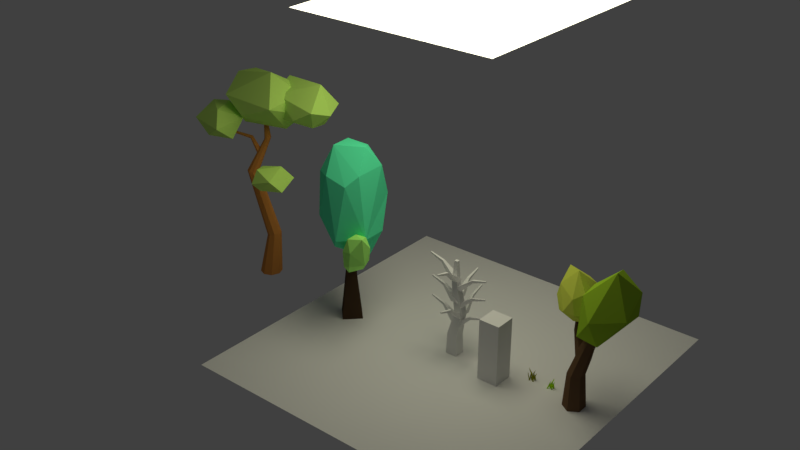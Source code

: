 # Source: Vegetation_1A.blend  (saved by Blender 2.77.0; exported with 4.5.12 LTS)
import bpy
from mathutils import Matrix  # noqa: F401  (used for matrix-valued properties, if any)

bpy.ops.wm.read_factory_settings(use_empty=True)
scene = bpy.context.scene
scene.name = '1-Scene'

# ---- collections
col_collection_1 = bpy.data.collections.new('Collection 1'); scene.collection.children.link(col_collection_1)

# ---- materials (node trees are filled in below, after node groups)
mat_wood_002 = bpy.data.materials.new('wood.002')
mat_wood_002.alpha_threshold = 0.0
mat_wood_002.diffuse_color = (0.6619, 0.2617, 0.05971, 1.0)
mat_wood_002.roughness = 0.5
mat_green_007 = bpy.data.materials.new('green.007')
mat_green_007.alpha_threshold = 0.0
mat_green_007.diffuse_color = (0.6387, 1.0, 0.2023, 1.0)
mat_green_007.roughness = 0.5
mat_wood_001 = bpy.data.materials.new('wood.001')
mat_wood_001.alpha_threshold = 0.0
mat_wood_001.diffuse_color = (0.06681, 0.03925, 0.02244, 1.0)
mat_wood_001.roughness = 0.5
mat_green_004 = bpy.data.materials.new('green.004')
mat_green_004.alpha_threshold = 0.0
mat_green_004.diffuse_color = (0.4398, 1.0, 0.2054, 1.0)
mat_green_004.roughness = 0.5
mat_green_003 = bpy.data.materials.new('green.003')
mat_green_003.alpha_threshold = 0.0
mat_green_003.diffuse_color = (0.1082, 0.8714, 0.4573, 1.0)
mat_green_003.roughness = 0.5
mat_wood = bpy.data.materials.new('wood')
mat_wood.alpha_threshold = 0.0
mat_wood.diffuse_color = (0.147, 0.08365, 0.0458, 1.0)
mat_wood.roughness = 0.5
mat_green_001 = bpy.data.materials.new('green.001')
mat_green_001.alpha_threshold = 0.0
mat_green_001.diffuse_color = (0.687, 0.7743, 0.1035, 1.0)
mat_green_001.roughness = 0.5
mat_green = bpy.data.materials.new('green')
mat_green.alpha_threshold = 0.0
mat_green.diffuse_color = (0.3325, 0.5583, 0.03071, 1.0)
mat_green.roughness = 0.5
mat_light_yelow = bpy.data.materials.new('light_yelow')
mat_light_yelow.alpha_threshold = 0.0
mat_light_yelow.roughness = 0.5
mat_green_005 = bpy.data.materials.new('green.005')
mat_green_005.alpha_threshold = 0.0
mat_green_005.diffuse_color = (0.4851, 0.8714, 0.009721, 1.0)
mat_green_005.roughness = 0.5
mat_green_002 = bpy.data.materials.new('green.002')
mat_green_002.alpha_threshold = 0.0
mat_green_002.diffuse_color = (0.3005, 0.3185, 0.008568, 1.0)
mat_green_002.roughness = 0.5
mat_green_002.line_color = (0.0, 0.0, 0.0, 1.0)
mat_green_006 = bpy.data.materials.new('green.006')
mat_green_006.alpha_threshold = 0.0
mat_green_006.diffuse_color = (0.3864, 0.624, 0.03955, 1.0)
mat_green_006.roughness = 0.5

# ---- material node trees
mat_wood_002.use_nodes = True; mat_wood_002.node_tree.nodes.clear()
_N = mat_wood_002.node_tree.nodes; _L = mat_wood_002.node_tree.links
n0 = _N.new('ShaderNodeOutputMaterial'); n0.name = 'Material Output'; n0.location = (300, 300)
n1 = _N.new('ShaderNodeBsdfDiffuse'); n1.name = 'Diffuse BSDF'; n1.location = (10, 300)
n1.inputs[0].default_value = (0.6584, 0.2623, 0.05951, 1.0)
_L.new(n1.outputs[0], n0.inputs[0])
n0.is_active_output = True
mat_green_007.use_nodes = True; mat_green_007.node_tree.nodes.clear()
_N = mat_green_007.node_tree.nodes; _L = mat_green_007.node_tree.links
n0 = _N.new('ShaderNodeOutputMaterial'); n0.name = 'Material Output'; n0.location = (300, 300)
n1 = _N.new('ShaderNodeBsdfDiffuse'); n1.name = 'Diffuse BSDF'; n1.location = (10, 300)
n1.inputs[0].default_value = (0.6376, 1.0, 0.2016, 1.0)
_L.new(n1.outputs[0], n0.inputs[0])
n0.is_active_output = True
mat_wood_001.use_nodes = True; mat_wood_001.node_tree.nodes.clear()
_N = mat_wood_001.node_tree.nodes; _L = mat_wood_001.node_tree.links
n0 = _N.new('ShaderNodeOutputMaterial'); n0.name = 'Material Output'; n0.location = (300, 300)
n1 = _N.new('ShaderNodeBsdfDiffuse'); n1.name = 'Diffuse BSDF'; n1.location = (10, 300)
n1.inputs[0].default_value = (0.06663, 0.03955, 0.02217, 1.0)
_L.new(n1.outputs[0], n0.inputs[0])
n0.is_active_output = True
mat_green_004.use_nodes = True; mat_green_004.node_tree.nodes.clear()
_N = mat_green_004.node_tree.nodes; _L = mat_green_004.node_tree.links
n0 = _N.new('ShaderNodeOutputMaterial'); n0.name = 'Material Output'; n0.location = (300, 300)
n1 = _N.new('ShaderNodeBsdfDiffuse'); n1.name = 'Diffuse BSDF'; n1.location = (10, 300)
n1.inputs[0].default_value = (0.4397, 1.0, 0.2051, 1.0)
_L.new(n1.outputs[0], n0.inputs[0])
n0.is_active_output = True
mat_green_003.use_nodes = True; mat_green_003.node_tree.nodes.clear()
_N = mat_green_003.node_tree.nodes; _L = mat_green_003.node_tree.links
n0 = _N.new('ShaderNodeOutputMaterial'); n0.name = 'Material Output'; n0.location = (300, 300)
n1 = _N.new('ShaderNodeBsdfDiffuse'); n1.name = 'Diffuse BSDF'; n1.location = (10, 300)
n1.inputs[0].default_value = (0.107, 0.8714, 0.4564, 1.0)
_L.new(n1.outputs[0], n0.inputs[0])
n0.is_active_output = True
mat_wood.use_nodes = True; mat_wood.node_tree.nodes.clear()
_N = mat_wood.node_tree.nodes; _L = mat_wood.node_tree.links
n0 = _N.new('ShaderNodeOutputMaterial'); n0.name = 'Material Output'; n0.location = (300, 300)
n1 = _N.new('ShaderNodeBsdfDiffuse'); n1.name = 'Diffuse BSDF'; n1.location = (10, 300)
n1.inputs[0].default_value = (0.147, 0.08438, 0.04519, 1.0)
_L.new(n1.outputs[0], n0.inputs[0])
n0.is_active_output = True
mat_green_001.use_nodes = True; mat_green_001.node_tree.nodes.clear()
_N = mat_green_001.node_tree.nodes; _L = mat_green_001.node_tree.links
n0 = _N.new('ShaderNodeOutputMaterial'); n0.name = 'Material Output'; n0.location = (300, 300)
n1 = _N.new('ShaderNodeBsdfDiffuse'); n1.name = 'Diffuse BSDF'; n1.location = (10, 300)
n1.inputs[0].default_value = (0.6867, 0.7758, 0.1046, 1.0)
_L.new(n1.outputs[0], n0.inputs[0])
n0.is_active_output = True
mat_green.use_nodes = True; mat_green.node_tree.nodes.clear()
_N = mat_green.node_tree.nodes; _L = mat_green.node_tree.links
n0 = _N.new('ShaderNodeOutputMaterial'); n0.name = 'Material Output'; n0.location = (300, 300)
n1 = _N.new('ShaderNodeBsdfDiffuse'); n1.name = 'Diffuse BSDF'; n1.location = (10, 300)
n1.inputs[0].default_value = (0.3325, 0.5583, 0.03071, 1.0)
_L.new(n1.outputs[0], n0.inputs[0])
n0.is_active_output = True
mat_light_yelow.use_nodes = True; mat_light_yelow.node_tree.nodes.clear()
_N = mat_light_yelow.node_tree.nodes; _L = mat_light_yelow.node_tree.links
n0 = _N.new('ShaderNodeOutputMaterial'); n0.name = 'Material Output'; n0.location = (300, 300)
n1 = _N.new('ShaderNodeEmission'); n1.name = 'Emission'; n1.location = (10, 300)
n1.inputs[0].default_value = (1.0, 0.9656, 0.7231, 1.0)
n1.inputs[1].default_value = 3.0
_L.new(n1.outputs[0], n0.inputs[0])
n0.is_active_output = True
mat_green_005.use_nodes = True; mat_green_005.node_tree.nodes.clear()
_N = mat_green_005.node_tree.nodes; _L = mat_green_005.node_tree.links
n0 = _N.new('ShaderNodeOutputMaterial'); n0.name = 'Material Output'; n0.location = (300, 300)
n1 = _N.new('ShaderNodeBsdfDiffuse'); n1.name = 'Diffuse BSDF'; n1.location = (10, 300)
n1.inputs[0].default_value = (0.4839, 0.8689, 0.009705, 1.0)
_L.new(n1.outputs[0], n0.inputs[0])
n0.is_active_output = True
mat_green_002.use_nodes = True; mat_green_002.node_tree.nodes.clear()
_N = mat_green_002.node_tree.nodes; _L = mat_green_002.node_tree.links
n0 = _N.new('ShaderNodeOutputMaterial'); n0.name = 'Material Output'; n0.location = (300, 300)
n1 = _N.new('ShaderNodeBsdfDiffuse'); n1.name = 'Diffuse BSDF'; n1.location = (10, 300)
n1.inputs[0].default_value = (0.3008, 0.3185, 0.008792, 1.0)
_L.new(n1.outputs[0], n0.inputs[0])
n0.is_active_output = True
mat_green_006.use_nodes = True; mat_green_006.node_tree.nodes.clear()
_N = mat_green_006.node_tree.nodes; _L = mat_green_006.node_tree.links
n0 = _N.new('ShaderNodeOutputMaterial'); n0.name = 'Material Output'; n0.location = (300, 300)
n1 = _N.new('ShaderNodeBsdfDiffuse'); n1.name = 'Diffuse BSDF'; n1.location = (10, 300)
n1.inputs[0].default_value = (0.3844, 0.6267, 0.04022, 1.0)
_L.new(n1.outputs[0], n0.inputs[0])
n0.is_active_output = True

# ---- world
world_world = bpy.data.worlds.new('World'); scene.world = world_world
world_world.use_nodes = True; world_world.node_tree.nodes.clear()
_N = world_world.node_tree.nodes; _L = world_world.node_tree.links
n0 = _N.new('ShaderNodeOutputWorld'); n0.name = 'World Output'; n0.location = (300, 300)
n1 = _N.new('ShaderNodeBackground'); n1.name = 'Background'; n1.location = (10, 300)
n1.inputs[0].default_value = (0.05088, 0.05088, 0.05088, 1.0)
_L.new(n1.outputs[0], n0.inputs[0])
n0.is_active_output = True
world_world.color = (0.05088, 0.05088, 0.05088)
world_world.use_sun_shadow = False
world_world.sun_shadow_jitter_overblur = 0.0
world_world.cycles.sampling_method = 'MANUAL'

# ---- meshes
me_cube_022 = bpy.data.meshes.new('Cube.022')
me_cube_022.from_pydata([(-1.002, -0.7337, -1.0), (2.362, -0.2458, 1.606), (-1.002, 0.7337, -1.0), (2.362, 0.2458, 1.606), (0.4654, -0.7337, -1.0), (2.612, -0.2458, 1.182), (0.4654, 0.7337, -1.0), (2.612, 0.2458, 1.182), (5.14, -0.1163, 2.36), (5.14, 0.1163, 2.36), (5.22, 0.1163, 2.141), (5.22, -0.1163, 2.141)], [], [(1, 3, 2, 0), (3, 7, 6, 2), (7, 5, 4, 6), (5, 1, 0, 4), (0, 2, 6, 4), (7, 3, 9, 10), (11, 10, 9, 8), (5, 7, 10, 11), (3, 1, 8, 9), (1, 5, 11, 8)])
me_cube_022.use_remesh_preserve_volume = False
me_cube_022.use_remesh_preserve_attributes = False
me_cube_022.use_mirror_vertex_groups = False
me_cube_022.update()
me_cube_021 = bpy.data.meshes.new('Cube.021')
me_cube_021.from_pydata([(-1.002, -0.7337, -1.0), (2.362, -0.2458, 1.606), (-1.002, 0.7337, -1.0), (2.362, 0.2458, 1.606), (0.4654, -0.7337, -1.0), (2.612, -0.2458, 1.182), (0.4654, 0.7337, -1.0), (2.612, 0.2458, 1.182), (5.14, -0.1163, 2.36), (5.14, 0.1163, 2.36), (5.22, 0.1163, 2.141), (5.22, -0.1163, 2.141)], [], [(1, 3, 2, 0), (3, 7, 6, 2), (7, 5, 4, 6), (5, 1, 0, 4), (0, 2, 6, 4), (7, 3, 9, 10), (11, 10, 9, 8), (5, 7, 10, 11), (3, 1, 8, 9), (1, 5, 11, 8)])
me_cube_021.use_remesh_preserve_volume = False
me_cube_021.use_remesh_preserve_attributes = False
me_cube_021.use_mirror_vertex_groups = False
me_cube_021.update()
me_cube_020 = bpy.data.meshes.new('Cube.020')
me_cube_020.from_pydata([(-1.002, -0.7337, -1.0), (2.362, -0.2458, 1.606), (-1.002, 0.7337, -1.0), (2.362, 0.2458, 1.606), (0.4654, -0.7337, -1.0), (2.612, -0.2458, 1.182), (0.4654, 0.7337, -1.0), (2.612, 0.2458, 1.182), (5.14, -0.1163, 2.36), (5.14, 0.1163, 2.36), (5.22, 0.1163, 2.141), (5.22, -0.1163, 2.141)], [], [(1, 3, 2, 0), (3, 7, 6, 2), (7, 5, 4, 6), (5, 1, 0, 4), (0, 2, 6, 4), (7, 3, 9, 10), (11, 10, 9, 8), (5, 7, 10, 11), (3, 1, 8, 9), (1, 5, 11, 8)])
me_cube_020.use_remesh_preserve_volume = False
me_cube_020.use_remesh_preserve_attributes = False
me_cube_020.use_mirror_vertex_groups = False
me_cube_020.update()
me_cube_019 = bpy.data.meshes.new('Cube.019')
me_cube_019.from_pydata([(-1.002, -0.7337, -1.0), (2.362, -0.2458, 1.606), (-1.002, 0.7337, -1.0), (2.362, 0.2458, 1.606), (0.4654, -0.7337, -1.0), (2.612, -0.2458, 1.182), (0.4654, 0.7337, -1.0), (2.612, 0.2458, 1.182), (5.14, -0.1163, 2.36), (5.14, 0.1163, 2.36), (5.22, 0.1163, 2.141), (5.22, -0.1163, 2.141)], [], [(1, 3, 2, 0), (3, 7, 6, 2), (7, 5, 4, 6), (5, 1, 0, 4), (0, 2, 6, 4), (7, 3, 9, 10), (11, 10, 9, 8), (5, 7, 10, 11), (3, 1, 8, 9), (1, 5, 11, 8)])
me_cube_019.use_remesh_preserve_volume = False
me_cube_019.use_remesh_preserve_attributes = False
me_cube_019.use_mirror_vertex_groups = False
me_cube_019.update()
me_cube_018 = bpy.data.meshes.new('Cube.018')
me_cube_018.from_pydata([(-1.002, -0.7337, -1.0), (2.362, -0.2458, 1.606), (-1.002, 0.7337, -1.0), (2.362, 0.2458, 1.606), (0.4654, -0.7337, -1.0), (2.612, -0.2458, 1.182), (0.4654, 0.7337, -1.0), (2.612, 0.2458, 1.182), (5.14, -0.1163, 2.36), (5.14, 0.1163, 2.36), (5.22, 0.1163, 2.141), (5.22, -0.1163, 2.141)], [], [(1, 3, 2, 0), (3, 7, 6, 2), (7, 5, 4, 6), (5, 1, 0, 4), (0, 2, 6, 4), (7, 3, 9, 10), (11, 10, 9, 8), (5, 7, 10, 11), (3, 1, 8, 9), (1, 5, 11, 8)])
me_cube_018.use_remesh_preserve_volume = False
me_cube_018.use_remesh_preserve_attributes = False
me_cube_018.use_mirror_vertex_groups = False
me_cube_018.update()
me_cube_017 = bpy.data.meshes.new('Cube.017')
me_cube_017.from_pydata([(-1.002, -0.7337, -1.0), (2.362, -0.2458, 1.606), (-1.002, 0.7337, -1.0), (2.362, 0.2458, 1.606), (0.4654, -0.7337, -1.0), (2.612, -0.2458, 1.182), (0.4654, 0.7337, -1.0), (2.612, 0.2458, 1.182), (5.14, -0.1163, 2.36), (5.14, 0.1163, 2.36), (5.22, 0.1163, 2.141), (5.22, -0.1163, 2.141)], [], [(1, 3, 2, 0), (3, 7, 6, 2), (7, 5, 4, 6), (5, 1, 0, 4), (0, 2, 6, 4), (7, 3, 9, 10), (11, 10, 9, 8), (5, 7, 10, 11), (3, 1, 8, 9), (1, 5, 11, 8)])
me_cube_017.use_remesh_preserve_volume = False
me_cube_017.use_remesh_preserve_attributes = False
me_cube_017.use_mirror_vertex_groups = False
me_cube_017.update()
me_cube_016 = bpy.data.meshes.new('Cube.016')
me_cube_016.from_pydata([(-1.002, -0.7337, -1.0), (2.362, -0.2458, 1.606), (-1.002, 0.7337, -1.0), (2.362, 0.2458, 1.606), (0.4654, -0.7337, -1.0), (2.612, -0.2458, 1.182), (0.4654, 0.7337, -1.0), (2.612, 0.2458, 1.182), (5.14, -0.1163, 2.36), (5.14, 0.1163, 2.36), (5.22, 0.1163, 2.141), (5.22, -0.1163, 2.141)], [], [(1, 3, 2, 0), (3, 7, 6, 2), (7, 5, 4, 6), (5, 1, 0, 4), (0, 2, 6, 4), (7, 3, 9, 10), (11, 10, 9, 8), (5, 7, 10, 11), (3, 1, 8, 9), (1, 5, 11, 8)])
me_cube_016.use_remesh_preserve_volume = False
me_cube_016.use_remesh_preserve_attributes = False
me_cube_016.use_mirror_vertex_groups = False
me_cube_016.update()
me_cube_015 = bpy.data.meshes.new('Cube.015')
me_cube_015.from_pydata([(-1.002, -0.7337, -1.0), (2.362, -0.2458, 1.606), (-1.002, 0.7337, -1.0), (2.362, 0.2458, 1.606), (0.4654, -0.7337, -1.0), (2.612, -0.2458, 1.182), (0.4654, 0.7337, -1.0), (2.612, 0.2458, 1.182), (5.14, -0.1163, 2.36), (5.14, 0.1163, 2.36), (5.22, 0.1163, 2.141), (5.22, -0.1163, 2.141)], [], [(1, 3, 2, 0), (3, 7, 6, 2), (7, 5, 4, 6), (5, 1, 0, 4), (0, 2, 6, 4), (7, 3, 9, 10), (11, 10, 9, 8), (5, 7, 10, 11), (3, 1, 8, 9), (1, 5, 11, 8)])
me_cube_015.use_remesh_preserve_volume = False
me_cube_015.use_remesh_preserve_attributes = False
me_cube_015.use_mirror_vertex_groups = False
me_cube_015.update()
me_cube_013 = bpy.data.meshes.new('Cube.013')
me_cube_013.from_pydata([(-1.002, -0.7337, -1.0), (2.362, -0.2458, 1.606), (-1.002, 0.7337, -1.0), (2.362, 0.2458, 1.606), (0.4654, -0.7337, -1.0), (2.612, -0.2458, 1.182), (0.4654, 0.7337, -1.0), (2.612, 0.2458, 1.182), (5.14, -0.1163, 2.36), (5.14, 0.1163, 2.36), (5.22, 0.1163, 2.141), (5.22, -0.1163, 2.141)], [], [(1, 3, 2, 0), (3, 7, 6, 2), (7, 5, 4, 6), (5, 1, 0, 4), (0, 2, 6, 4), (7, 3, 9, 10), (11, 10, 9, 8), (5, 7, 10, 11), (3, 1, 8, 9), (1, 5, 11, 8)])
me_cube_013.use_remesh_preserve_volume = False
me_cube_013.use_remesh_preserve_attributes = False
me_cube_013.use_mirror_vertex_groups = False
me_cube_013.update()
me_cube_012 = bpy.data.meshes.new('Cube.012')
me_cube_012.from_pydata([(-1.002, -0.7337, -1.0), (2.362, -0.2458, 1.606), (-1.002, 0.7337, -1.0), (2.362, 0.2458, 1.606), (0.4654, -0.7337, -1.0), (2.612, -0.2458, 1.182), (0.4654, 0.7337, -1.0), (2.612, 0.2458, 1.182), (5.14, -0.1163, 2.36), (5.14, 0.1163, 2.36), (5.22, 0.1163, 2.141), (5.22, -0.1163, 2.141)], [], [(1, 3, 2, 0), (3, 7, 6, 2), (7, 5, 4, 6), (5, 1, 0, 4), (0, 2, 6, 4), (7, 3, 9, 10), (11, 10, 9, 8), (5, 7, 10, 11), (3, 1, 8, 9), (1, 5, 11, 8)])
me_cube_012.use_remesh_preserve_volume = False
me_cube_012.use_remesh_preserve_attributes = False
me_cube_012.use_mirror_vertex_groups = False
me_cube_012.update()
me_cube_011 = bpy.data.meshes.new('Cube.011')
me_cube_011.from_pydata([(-0.3493, -0.2792, -1.808), (-0.3193, -0.25, -0.7879), (-0.3493, 0.2792, -1.808), (-0.3193, 0.25, -0.7879), (0.2091, -0.2792, -1.808), (0.1791, -0.25, -0.8271), (0.2091, 0.2792, -1.808), (0.1791, 0.25, -0.8271), (0.003761, -0.1973, 0.3979), (0.003761, 0.1973, 0.3979), (0.3984, 0.1973, 0.4001), (0.3984, -0.1973, 0.4001), (-0.2179, -0.1413, 1.78), (-0.2179, 0.1413, 1.78), (0.06458, 0.1413, 1.778), (0.06458, -0.1413, 1.778), (-0.1421, -0.07626, 2.907), (-0.1421, 0.07627, 2.907), (0.01042, 0.07627, 2.905), (0.01042, -0.07626, 2.905)], [], [(1, 3, 2, 0), (3, 7, 6, 2), (7, 5, 4, 6), (5, 1, 0, 4), (0, 2, 6, 4), (5, 7, 10, 11), (11, 10, 14, 15), (3, 1, 8, 9), (1, 5, 11, 8), (7, 3, 9, 10), (12, 15, 19, 16), (9, 8, 12, 13), (8, 11, 15, 12), (10, 9, 13, 14), (19, 18, 17, 16), (14, 13, 17, 18), (15, 14, 18, 19), (13, 12, 16, 17)])
me_cube_011.use_remesh_preserve_volume = False
me_cube_011.use_remesh_preserve_attributes = False
me_cube_011.use_mirror_vertex_groups = False
me_cube_011.update()
me_cylinder_002 = bpy.data.meshes.new('Cylinder.002')
me_cylinder_002.from_pydata([(3.007, -0.1506, 1.651), (0.31, 0.0233, 0.7872), (1.687, 1.85, 0.9646), (0.1657, 1.69, 1.569), (0.5317, 1.025, 2.648), (2.456, 0.481, 0.5983), (2.523, 1.251, 0.5977), (0.3476, 1.145, 0.5567), (3.245, 0.8923, 1.29), (1.947, -0.2601, 1.075), (-0.1967, 0.8249, 1.465), (2.928, 1.819, 1.566), (2.734, 0.8456, 2.732), (0.7625, -0.1846, 2.097), (1.329, 1.82, 2.161), (-0.7733, 1.537, 0.6969), (1.61, 0.7797, 0.9755), (0.8692, 0.3088, 0.2195), (-1.34, -0.2951, 0.224), (1.622, 0.6578, 2.048), (-0.6478, -1.115, 0.9331), (1.205, -1.044, 1.661), (-2.39, -0.2254, 1.102), (-1.714, -1.073, 1.746), (-1.882, 1.704, 1.4), (-2.07, 1.3, 2.375), (0.9542, 1.741, 1.917), (0.5261, -0.1743, 3.114), (-1.938, 0.04047, 2.574), (-2.317, -0.7932, -0.326), (-1.731, -1.639, 1.123), (-3.114, -0.6319, 1.044), (-1.183, -2.256, 0.4425), (-2.235, -0.4086, 1.141), (-3.228, -1.755, 0.4226), (-3.452, -1.008, 0.0667), (-0.7282, -0.9164, 0.7731), (-1.018, -1.438, -0.2482), (-2.371, -0.1176, 0.3477), (-2.335, -1.772, -0.2869), (2.026, -1.239, -2.165), (1.316, -2.009, -2.075), (1.931, -1.983, -1.471), (0.6227, -0.8819, -1.776), (1.431, -0.5929, -1.799), (0.4228, -0.9328, -1.414), (2.28, -0.6993, -1.569), (2.485, -1.732, -1.921), (0.762, -2.026, -1.889), (1.454, -0.7199, -1.214), (0.7666, -1.647, -1.27), (-1.033, -0.1741, -0.5043), (-0.59, -0.05815, -1.245), (-1.051, -0.219, -0.5581), (-0.6372, -0.1461, -1.319), (-1.028, -0.2838, -0.5804), (-0.6044, -0.2624, -1.35), (-0.9776, -0.3307, -0.5581), (-0.5108, -0.3387, -1.319), (-0.9293, -0.3321, -0.5043), (-0.4113, -0.3305, -1.245), (-0.9113, -0.2873, -0.4505), (-0.3642, -0.2425, -1.17), (-0.9343, -0.2224, -0.4282), (-0.397, -0.1263, -1.139), (-0.9846, -0.1756, -0.4505), (-0.4905, -0.04994, -1.17), (-2.15, -0.9736, -0.1102), (-2.143, -1.001, -0.1412), (-2.111, -1.023, -0.154), (-2.072, -1.028, -0.1412), (-2.049, -1.012, -0.1102), (-2.055, -0.9853, -0.07929), (-2.088, -0.9629, -0.06648), (-2.127, -0.958, -0.07929), (-0.4394, -0.1643, -2.789), (-0.02763, -0.4524, -2.445), (-0.4069, -0.2469, -2.903), (-0.01613, -0.5083, -2.541), (-0.4487, -0.3773, -2.951), (-0.05393, -0.6057, -2.581), (-0.5402, -0.4791, -2.903), (-0.1189, -0.6874, -2.541), (-0.6278, -0.4927, -2.789), (-0.173, -0.7057, -2.445), (-0.6603, -0.4102, -2.674), (-0.1845, -0.6498, -2.349), (-0.6185, -0.2798, -2.627), (-0.1467, -0.5525, -2.309), (-0.527, -0.1779, -2.674), (-0.08171, -0.4707, -2.349), (0.6171, -0.9134, -2.423), (0.6133, -0.8792, -2.37), (0.591, -0.9758, -2.446), (0.5503, -1.03, -2.423), (0.5188, -1.044, -2.37), (0.515, -1.01, -2.316), (0.5411, -0.9471, -2.294), (0.5818, -0.8932, -2.316), (1.074, -1.212, -1.941), (1.067, -1.192, -1.915), (1.062, -1.246, -1.951), (1.039, -1.273, -1.941), (1.018, -1.278, -1.915), (1.011, -1.257, -1.89), (1.023, -1.224, -1.879), (1.046, -1.197, -1.89), (-0.1814, 0.3451, -7.661), (0.02377, 0.317, -5.52), (0.2075, 0.1841, -7.661), (0.2683, 0.2123, -5.456), (0.3685, -0.2048, -7.661), (0.3696, -0.04055, -5.43), (0.2075, -0.5936, -7.661), (0.2683, -0.2934, -5.456), (-0.1814, -0.7547, -7.661), (0.02377, -0.3981, -5.52), (-0.5702, -0.5936, -7.661), (-0.2208, -0.2934, -5.584), (-0.7313, -0.2048, -7.661), (-0.3221, -0.04055, -5.611), (-0.5702, 0.1841, -7.661), (-0.2208, 0.2123, -5.584), (-0.5971, -0.2588, -2.192), (-0.7968, -0.1754, -2.165), (-0.5144, -0.4602, -2.203), (-0.5971, -0.6617, -2.192), (-0.7968, -0.7451, -2.165), (-0.9965, -0.6617, -2.139), (-1.079, -0.4602, -2.128), (-0.9965, -0.2588, -2.139), (-0.05559, 0.1666, -0.401), (-0.1703, 0.2157, -0.4307), (-0.008093, 0.04814, -0.3887), (-0.05559, -0.0703, -0.401), (-0.1703, -0.1194, -0.4307), (-0.2849, -0.0703, -0.4604), (-0.3324, 0.04814, -0.4726), (-0.2849, 0.1666, -0.4604), (-0.4004, 0.282, 0.6087), (-0.4544, 0.3053, 0.6087), (-0.3781, 0.2259, 0.6087), (-0.4004, 0.1698, 0.6087), (-0.4544, 0.1466, 0.6087), (-0.5084, 0.1698, 0.6087), (-0.5308, 0.2259, 0.6087), (-0.5084, 0.282, 0.6087)], [], [(0, 5, 8), (5, 7, 6), (2, 7, 3), (2, 3, 14), (3, 10, 4), (12, 14, 4), (14, 3, 4), (4, 10, 13), (13, 12, 4), (13, 0, 12), (8, 11, 12), (11, 14, 12), (1, 9, 13), (11, 2, 14), (3, 7, 10), (7, 1, 10), (10, 1, 13), (9, 0, 13), (0, 8, 12), (6, 2, 11), (6, 7, 2), (7, 5, 1), (8, 6, 11), (8, 5, 6), (5, 9, 1), (5, 0, 9), (15, 17, 18), (21, 17, 16), (16, 15, 26), (15, 24, 26), (16, 26, 19), (19, 26, 27), (27, 26, 25), (25, 28, 27), (28, 23, 27), (23, 21, 27), (21, 19, 27), (26, 24, 25), (25, 22, 28), (20, 21, 23), (24, 22, 25), (22, 23, 28), (22, 20, 23), (21, 16, 19), (17, 15, 16), (15, 18, 24), (18, 22, 24), (18, 20, 22), (18, 17, 20), (17, 21, 20), (36, 30, 32), (37, 39, 29), (39, 35, 29), (29, 35, 38), (38, 37, 29), (38, 36, 37), (32, 39, 37), (34, 35, 39), (31, 38, 35), (32, 34, 39), (34, 31, 35), (31, 33, 38), (33, 36, 38), (36, 32, 37), (30, 34, 32), (30, 31, 34), (30, 33, 31), (30, 36, 33), (40, 43, 44), (40, 41, 48), (40, 46, 47), (42, 47, 46), (46, 49, 42), (49, 50, 42), (49, 45, 50), (45, 48, 50), (48, 42, 50), (41, 47, 42), (46, 44, 49), (48, 41, 42), (44, 45, 49), (44, 43, 45), (43, 48, 45), (41, 40, 47), (40, 44, 46), (43, 40, 48), (51, 52, 54, 53), (53, 54, 56, 55), (55, 56, 58, 57), (57, 58, 60, 59), (59, 60, 62, 61), (61, 62, 64, 63), (54, 52, 66, 64, 62, 60, 58, 56), (63, 64, 66, 65), (65, 66, 52, 51), (57, 59, 71, 70), (67, 68, 69, 70, 71, 72, 73, 74), (63, 65, 74, 73), (53, 55, 69, 68), (59, 61, 72, 71), (65, 51, 67, 74), (51, 53, 68, 67), (55, 57, 70, 69), (61, 63, 73, 72), (75, 76, 78, 77), (77, 78, 80, 79), (79, 80, 82, 81), (81, 82, 84, 83), (83, 84, 86, 85), (85, 86, 88, 87), (88, 86, 96, 97), (87, 88, 90, 89), (89, 90, 76, 75), (75, 77, 79, 81, 83, 85, 87, 89), (96, 95, 103, 104), (84, 82, 94, 95), (90, 88, 97, 98), (80, 78, 91, 93), (86, 84, 95, 96), (76, 90, 98, 92), (78, 76, 92, 91), (82, 80, 93, 94), (99, 100, 106, 105, 104, 103, 102, 101), (94, 93, 101, 102), (91, 92, 100, 99), (92, 98, 106, 100), (97, 96, 104, 105), (95, 94, 102, 103), (93, 91, 99, 101), (98, 97, 105, 106), (107, 108, 110, 109), (109, 110, 112, 111), (111, 112, 114, 113), (113, 114, 116, 115), (115, 116, 118, 117), (117, 118, 120, 119), (118, 116, 127, 128), (119, 120, 122, 121), (121, 122, 108, 107), (107, 109, 111, 113, 115, 117, 119, 121), (125, 123, 131, 133), (108, 122, 130, 124), (110, 108, 124, 123), (114, 112, 125, 126), (120, 118, 128, 129), (116, 114, 126, 127), (122, 120, 129, 130), (112, 110, 123, 125), (132, 138, 146, 140), (130, 129, 137, 138), (128, 127, 135, 136), (126, 125, 133, 134), (123, 124, 132, 131), (124, 130, 138, 132), (129, 128, 136, 137), (127, 126, 134, 135), (139, 140, 146, 145, 144, 143, 142, 141), (137, 136, 144, 145), (135, 134, 142, 143), (133, 131, 139, 141), (138, 137, 145, 146), (136, 135, 143, 144), (134, 133, 141, 142), (131, 132, 140, 139)])
me_cylinder_002.polygons.foreach_set('material_index', [1, 1, 1, 1, 1, 1, 1, 1, 1, 1, 1, 1, 1, 1, 1, 1, 1, 1, 1, 1, 1, 1, 1, 1, 1, 1, 1, 1, 1, 1, 1, 1, 1, 1, 1, 1, 1, 1, 1, 1, 1, 1, 1, 1, 1, 1, 1, 1, 1, 1, 1, 1, 1, 1, 1, 1, 1, 1, 1, 1, 1, 1, 1, 1, 1, 1, 1, 1, 1, 1, 1, 1, 1, 1, 1, 1, 1, 1, 1, 1, 1, 1, 1, 1, 1, 1, 0, 0, 0, 0, 0, 0, 0, 0, 0, 0, 0, 0, 0, 0, 0, 0, 0, 0, 0, 0, 0, 0, 0, 0, 0, 0, 0, 0, 0, 0, 0, 0, 0, 0, 0, 0, 0, 0, 0, 0, 0, 0, 0, 0, 0, 0, 0, 0, 0, 0, 0, 0, 0, 0, 0, 0, 0, 0, 0, 0, 0, 0, 0, 0, 0, 0, 0, 0, 0, 0, 0, 0, 0, 0, 0, 0, 0, 0])
me_cylinder_002.materials.append(mat_wood_002)
me_cylinder_002.materials.append(mat_green_007)
me_cylinder_002.use_remesh_preserve_volume = False
me_cylinder_002.use_remesh_preserve_attributes = False
me_cylinder_002.use_mirror_vertex_groups = False
me_cylinder_002.update()
me_cube_009 = bpy.data.meshes.new('Cube.009')
me_cube_009.from_pydata([(1.815, -1.426, 0.2509), (0.9139, -1.351, -1.737), (1.222, -0.7238, -1.724), (0.8548, -0.482, -1.591), (0.6819, -1.423, -1.496), (0.4163, -0.5972, -1.476), (0.2757, -0.9107, -1.353), (1.065, -0.309, -1.182), (1.687, -0.8377, -1.051), (1.794, -1.247, -1.103), (1.253, -1.701, -1.203), (0.4242, -0.7214, -0.8063), (0.7, -1.496, -0.6727), (1.403, -1.784, -0.4342), (0.9377, -1.421, -0.01296), (1.08, -1.006, 0.1175), (1.837, -0.9062, -0.3719), (1.287, -0.5761, -0.1245), (-0.2611, 0.2049, -1.646), (-1.074, -1.085, 0.4396), (-1.77, 0.1966, -0.3332), (1.117, 0.7569, -0.3787), (-1.328, -0.6714, 2.438), (-0.3605, -0.8814, -1.041), (0.6847, -0.2935, -1.33), (0.266, -1.487, -0.3339), (0.3741, 0.5652, -2.002), (-1.233, 0.2049, -1.692), (-0.3936, 0.9966, -2.01), (1.326, -0.6275, -0.2534), (0.8206, 1.491, 1.229), (0.5729, -1.12, 2.29), (-1.068, 1.512, 0.4907), (0.2388, 1.745, -0.4175), (0.9486, -0.6015, 2.752), (-0.4683, -1.199, 2.589), (-1.343, 0.9973, 2.583), (-0.1637, 1.616, 2.779), (0.9945, 0.9021, 2.823), (0.6288, 0.2229, 3.795), (-0.6835, -0.4327, 3.778), (-0.8384, 0.7032, 3.708), (0.1049, 0.9795, 3.549), (-0.3063, -0.1152, -2.344), (0.75, -1.04, -1.446), (-0.06118, 0.1299, -2.344), (0.8512, -0.9384, -1.446), (-0.1323, -0.2892, -2.592), (0.8218, -1.111, -1.548), (0.1128, -0.04405, -2.592), (0.923, -1.01, -1.548), (-0.04224, -0.3463, -2.12), (0.2218, -0.5774, -1.992), (0.4859, -0.8085, -1.67), (0.6231, -0.6713, -1.67), (0.395, -0.4043, -1.992), (0.1669, -0.1372, -2.12), (0.7204, -0.7687, -1.809), (0.5179, -0.5271, -2.167), (0.3153, -0.2856, -2.331), (0.5833, -0.9059, -1.809), (0.3447, -0.7003, -2.167), (0.1062, -0.4947, -2.331), (-0.1052, -0.7594, -4.927), (-0.1052, -0.4323, -2.662), (-0.7888, -0.07571, -4.927), (-0.4618, -0.07571, -2.662), (0.5785, -0.07571, -4.927), (0.2514, -0.07571, -2.662), (-0.1052, 0.6079, -4.927), (-0.1052, 0.2809, -2.662), (-0.1052, -0.4323, -0.2742), (-0.4618, -0.07571, -0.2742), (-0.1052, 0.2809, -0.2742), (0.2514, -0.07571, -0.2742)], [], [(5, 2, 1), (5, 1, 6), (2, 8, 9), (0, 16, 17), (17, 15, 0), (15, 14, 0), (14, 13, 0), (13, 9, 0), (9, 16, 0), (7, 17, 16), (11, 15, 17), (11, 14, 15), (12, 13, 14), (10, 9, 13), (8, 16, 9), (17, 7, 11), (11, 12, 14), (11, 6, 12), (6, 4, 12), (12, 10, 13), (12, 4, 10), (4, 1, 10), (10, 1, 9), (1, 2, 9), (8, 7, 16), (8, 2, 7), (3, 5, 7), (5, 11, 7), (5, 6, 11), (6, 1, 4), (2, 3, 7), (2, 5, 3), (18, 24, 23), (29, 24, 21), (18, 23, 27), (18, 27, 28), (18, 28, 26), (19, 25, 35), (20, 19, 22), (21, 33, 30), (31, 34, 40), (22, 35, 40), (39, 38, 42), (38, 37, 42), (42, 41, 39), (42, 37, 41), (37, 36, 41), (41, 40, 39), (41, 36, 40), (36, 22, 40), (35, 31, 40), (40, 34, 39), (34, 38, 39), (30, 37, 38), (33, 32, 37), (32, 36, 37), (20, 22, 36), (19, 35, 22), (31, 29, 34), (29, 38, 34), (30, 33, 37), (32, 20, 36), (35, 25, 31), (25, 29, 31), (29, 30, 38), (29, 21, 30), (26, 33, 21), (26, 28, 33), (28, 32, 33), (28, 27, 32), (27, 20, 32), (27, 19, 20), (27, 23, 19), (21, 24, 26), (24, 18, 26), (23, 25, 19), (23, 24, 25), (24, 29, 25), (51, 56, 45, 43), (56, 59, 49, 45), (59, 62, 47, 49), (62, 51, 43, 47), (43, 45, 49, 47), (48, 50, 46, 44), (48, 44, 53, 60), (60, 53, 52, 61), (61, 52, 51, 62), (50, 48, 60, 57), (57, 60, 61, 58), (58, 61, 62, 59), (46, 50, 57, 54), (54, 57, 58, 55), (55, 58, 59, 56), (44, 46, 54, 53), (53, 54, 55, 52), (52, 55, 56, 51), (64, 66, 65, 63), (66, 70, 69, 65), (70, 68, 67, 69), (68, 64, 63, 67), (63, 65, 69, 67), (66, 64, 71, 72), (74, 73, 72, 71), (64, 68, 74, 71), (70, 66, 72, 73), (68, 70, 73, 74)])
me_cube_009.polygons.foreach_set('material_index', [1, 1, 1, 1, 1, 1, 1, 1, 1, 1, 1, 1, 1, 1, 1, 1, 1, 1, 1, 1, 1, 1, 1, 1, 1, 1, 1, 1, 1, 1, 1, 1, 2, 2, 2, 2, 2, 2, 2, 2, 2, 2, 2, 2, 2, 2, 2, 2, 2, 2, 2, 2, 2, 2, 2, 2, 2, 2, 2, 2, 2, 2, 2, 2, 2, 2, 2, 2, 2, 2, 2, 2, 2, 2, 2, 2, 2, 2, 0, 0, 0, 0, 0, 0, 0, 0, 0, 0, 0, 0, 0, 0, 0, 0, 0, 0, 0, 0, 0, 0, 0, 0, 0, 0, 0, 0])
me_cube_009.materials.append(mat_wood_001)
me_cube_009.materials.append(mat_green_004)
me_cube_009.materials.append(mat_green_003)
me_cube_009.use_remesh_preserve_volume = False
me_cube_009.use_remesh_preserve_attributes = False
me_cube_009.use_mirror_vertex_groups = False
me_cube_009.update()
me_cylinder = bpy.data.meshes.new('Cylinder')
me_cylinder.from_pydata([(-1.192, -0.3766, 0.1961), (-1.361, 0.3305, -0.3873), (-1.152, 1.034, -0.2819), (-0.84, -0.2988, 0.8408), (-0.8719, 1.025, 1.35), (-0.9241, 0.05972, -0.3543), (-0.4738, 0.05494, -0.2364), (-0.6744, -0.3484, 0.167), (-0.2585, -0.06952, 0.2533), (-0.2892, 0.7986, -0.1139), (-1.544, -0.07408, 0.008917), (-1.534, 0.84, -0.1329), (-0.6583, 1.131, -0.06246), (-0.2776, 0.3906, 0.8333), (-0.4448, 0.01644, 1.103), (-1.858, 0.1874, 0.5199), (-1.854, 0.806, 0.4596), (-0.4357, 1.223, 0.5462), (-0.9967, 1.387, 0.4343), (-1.649, 0.07086, 1.164), (-0.4522, 1.002, 1.151), (-0.9874, 0.3005, 1.883), (-1.507, 0.5009, 1.89), (-1.496, 0.8895, 1.426), (-0.3136, -0.6722, -0.491), (1.119, -0.4541, 2.862), (0.9439, 0.3128, 2.624), (1.812, 0.398, 1.872), (-0.07254, -0.8471, 1.579), (-0.3223, 0.4739, 1.431), (1.903, -0.868, 1.135), (0.5914, -1.488, 0.8502), (1.683, 0.5826, 0.6474), (0.8189, 1.033, 0.8735), (0.6162, -0.6021, -0.6597), (0.6616, 0.2075, -0.6526), (-0.1571, 0.4022, -0.3537), (-0.4249, 0.3496, -4.198), (-0.4607, 0.2285, -2.583), (0.003359, 0.08213, -4.198), (-0.1178, 0.02156, -2.583), (0.003359, -0.4529, -4.198), (-0.1178, -0.3923, -2.583), (-0.4249, -0.7204, -4.198), (-0.4607, -0.5992, -2.583), (-0.8575, -0.4529, -4.198), (-0.7797, -0.3923, -2.583), (-0.8575, 0.08213, -4.198), (-0.7797, 0.02156, -2.583), (0.6962, -0.1018, 0.3423), (0.5536, -0.01823, 0.4009), (0.6962, -0.2689, 0.3423), (0.5536, -0.3525, 0.4009), (0.4237, -0.2689, 0.4595), (0.4237, -0.1018, 0.4595), (0.105, -0.004986, -1.722), (0.2042, -0.03096, -1.251), (0.2042, -0.3422, -1.251), (0.105, -0.3657, -1.722), (-0.4644, -0.3657, -1.638), (-0.3617, -0.3422, -1.21), (-0.3245, -0.05311, -1.052), (-0.4644, -0.004986, -1.638), (-0.193, 0.1754, -1.68), (-0.1285, 0.1247, -1.266), (-0.05445, -0.4978, -1.195), (-0.193, -0.5461, -1.68), (-0.9162, 0.1737, -0.8167), (-0.8208, 0.1737, -0.6089), (-0.7439, 0.4457, -0.861), (-0.652, 0.4457, -0.6638), (-0.9162, 0.3551, -0.8167), (-0.7235, 0.2977, -0.5575), (-1.064, 0.6016, 0.3213), (-0.998, 0.6016, 0.4401), (-0.9636, 0.7623, 0.2875), (-0.9005, 0.7623, 0.4001), (-1.064, 0.7087, 0.3213), (-0.9164, 0.6678, 0.4569)], [], [(5, 1, 2), (5, 2, 9), (0, 7, 3), (1, 10, 15), (2, 11, 16), (9, 12, 17), (8, 13, 14), (1, 15, 16), (2, 16, 18), (9, 17, 13), (3, 14, 21), (21, 20, 4), (4, 18, 23), (23, 22, 4), (23, 16, 22), (16, 19, 22), (22, 21, 4), (22, 19, 21), (19, 3, 21), (14, 20, 21), (13, 17, 20), (17, 4, 20), (16, 23, 18), (15, 19, 16), (0, 3, 19), (13, 20, 14), (17, 18, 4), (17, 12, 18), (12, 2, 18), (11, 1, 16), (15, 0, 19), (15, 10, 0), (3, 7, 14), (7, 8, 14), (8, 9, 13), (9, 2, 12), (2, 1, 11), (1, 5, 10), (5, 0, 10), (8, 6, 9), (6, 5, 9), (5, 7, 0), (5, 6, 7), (6, 8, 7), (28, 25, 29), (25, 27, 26), (30, 25, 31), (27, 32, 33), (36, 35, 24), (36, 33, 35), (35, 34, 24), (34, 31, 24), (29, 36, 24), (32, 35, 33), (32, 30, 35), (30, 34, 35), (31, 28, 24), (29, 33, 36), (29, 26, 33), (26, 27, 33), (27, 30, 32), (30, 31, 34), (25, 28, 31), (28, 29, 24), (27, 25, 30), (29, 25, 26), (37, 38, 40, 39), (39, 40, 42, 41), (41, 42, 44, 43), (43, 44, 46, 45), (57, 56, 49, 51), (45, 46, 48, 47), (47, 48, 38, 37), (37, 39, 41, 43, 45, 47), (49, 50, 54, 53, 52, 51), (61, 60, 53, 54), (56, 64, 50, 49), (65, 57, 51, 52), (64, 61, 54, 50), (60, 65, 52, 53), (46, 44, 66, 59), (59, 66, 65, 60), (38, 48, 62, 63), (44, 42, 58, 66), (66, 58, 57, 65), (40, 38, 63, 55), (55, 63, 64, 56), (48, 46, 59, 62), (42, 40, 55, 58), (58, 55, 56, 57), (61, 64, 70, 72), (59, 60, 68, 67), (72, 70, 76, 78), (68, 72, 78, 74), (62, 59, 67, 71), (64, 63, 69, 70), (63, 62, 71, 69), (60, 61, 72, 68), (76, 75, 77, 78), (74, 78, 77, 73), (70, 69, 75, 76), (71, 67, 73, 77), (69, 71, 77, 75), (67, 68, 74, 73)])
me_cylinder.polygons.foreach_set('material_index', [1, 1, 1, 1, 1, 1, 1, 1, 1, 1, 1, 1, 1, 1, 1, 1, 1, 1, 1, 1, 1, 1, 1, 1, 1, 1, 1, 1, 1, 1, 1, 1, 1, 1, 1, 1, 1, 1, 1, 1, 1, 1, 1, 1, 2, 2, 2, 2, 2, 2, 2, 2, 2, 2, 2, 2, 2, 2, 2, 2, 2, 2, 2, 2, 2, 2, 0, 0, 0, 0, 0, 0, 0, 0, 0, 0, 0, 0, 0, 0, 0, 0, 0, 0, 0, 0, 0, 0, 0, 0, 0, 0, 0, 0, 0, 0, 0, 0, 0, 0, 0, 0, 0, 0])
me_cylinder.materials.append(mat_wood)
me_cylinder.materials.append(mat_green_001)
me_cylinder.materials.append(mat_green)
me_cylinder.use_remesh_preserve_volume = False
me_cylinder.use_remesh_preserve_attributes = False
me_cylinder.use_mirror_vertex_groups = False
me_cylinder.update()
me_plane = bpy.data.meshes.new('Plane')
me_plane.from_pydata([(-4.747, -4.747, 0.0), (4.747, -4.747, 0.0), (-4.747, 4.747, 0.0), (4.747, 4.747, 0.0)], [], [(0, 1, 3, 2)])
me_plane.materials.append(mat_light_yelow)
me_plane.use_remesh_preserve_volume = False
me_plane.use_remesh_preserve_attributes = False
me_plane.use_mirror_vertex_groups = False
me_plane.update()
me_cube_005 = bpy.data.meshes.new('Cube.005')
me_cube_005.from_pydata([(-0.03494, -0.08799, -0.1476), (0.1702, -0.005083, 0.3895), (-0.06464, 0.04259, -0.1476), (0.02806, -0.002032, -0.1476), (-0.02877, -0.07151, -0.01525), (0.008647, -0.0539, 0.1362), (0.08076, -0.03284, 0.2659), (0.06035, 0.01048, 0.2633), (-0.01406, 0.01473, 0.1384), (-0.05325, 0.02985, -0.00291), (0.1024, -0.004758, 0.2655), (0.04608, -0.003627, 0.1366), (0.01925, -0.001231, -0.03137), (-0.1489, -0.008058, -0.1476), (-0.1749, 0.07866, -0.1476), (-0.08593, 0.06983, -0.1476), (-0.1029, 0.03435, 0.04098), (-0.0957, 0.06096, 0.157), (-0.08124, 0.06402, -0.04), (-0.1134, 0.06115, 0.04422), (-0.1337, 0.06399, -0.02767), (-0.08123, 0.06314, 0.03701), (-0.1207, 0.01911, -0.03084), (0.07527, -0.1268, -0.1476), (0.03038, -0.08237, -0.1476), (0.08972, -0.04819, -0.1476), (0.07133, -0.1018, 0.01844), (0.1309, -0.048, 0.1415), (0.04715, -0.07571, 0.03848), (0.07586, -0.06435, 0.01763), (-0.1311, -0.1767, -0.1476), (-0.1398, -0.08864, -0.1476), (-0.07136, -0.1294, -0.1476), (-0.04624, -0.1329, 0.09878), (-0.005313, -0.1063, 0.2308), (-0.03751, -0.1209, -0.02878), (-0.04998, -0.1061, 0.1013), (-0.09126, -0.1028, -0.03304), (-0.02087, -0.1155, 0.08595), (-0.09086, -0.1521, -0.0332), (0.1147, -0.01832, -0.1476), (0.04778, 0.03027, -0.1476), (0.1228, 0.07122, -0.1476), (0.1163, 0.01912, 0.1408), (0.1698, 0.03623, 0.2379), (0.0973, 0.03501, 0.1504), (0.1173, 0.04191, 0.1405), (0.05081, 0.03361, 0.05463), (0.09868, 0.05976, 0.03236), (0.09555, -0.003759, 0.03556), (-0.03511, 0.06464, -0.1476), (0.007995, 0.1537, -0.1476), (0.05183, 0.0822, -0.1476), (-0.04547, 0.06984, 0.01426), (-0.01451, 0.05548, 0.1411), (0.004024, 0.1013, 0.1388), (-0.01701, 0.1325, -0.003821), (0.03153, 0.06436, 0.1313), (0.01755, 0.07757, -0.01029), (0.07077, 0.07371, 0.3504)], [], [(4, 9, 2, 0), (9, 12, 3, 2), (12, 4, 0, 3), (0, 2, 3), (1, 6, 10), (10, 6, 5, 11), (11, 12, 9, 8), (1, 10, 7), (7, 10, 11, 8), (8, 9, 4, 5), (1, 7, 6), (6, 7, 8, 5), (4, 12, 11, 5), (22, 20, 14, 13), (20, 18, 15, 14), (18, 22, 13, 15), (13, 14, 15), (17, 21, 19), (17, 19, 16), (16, 21, 17), (21, 16, 22, 18), (19, 21, 18, 20), (16, 19, 20, 22), (26, 28, 24, 23), (28, 29, 25, 24), (29, 26, 23, 25), (23, 24, 25), (27, 29, 28), (27, 28, 26), (26, 29, 27), (39, 37, 31, 30), (37, 35, 32, 31), (35, 39, 30, 32), (30, 31, 32), (34, 38, 36), (34, 36, 33), (33, 38, 34), (38, 33, 39, 35), (36, 38, 35, 37), (33, 36, 37, 39), (49, 47, 41, 40), (47, 48, 42, 41), (48, 49, 40, 42), (40, 41, 42), (44, 46, 45), (44, 45, 43), (43, 46, 44), (46, 43, 49, 48), (45, 46, 48, 47), (43, 45, 47, 49), (53, 56, 51, 50), (56, 58, 52, 51), (58, 53, 50, 52), (50, 51, 52), (57, 58, 56, 55), (55, 56, 53, 54), (53, 58, 57, 54), (55, 54, 59), (57, 55, 59), (54, 57, 59)])
me_cube_005.materials.append(mat_green_005)
me_cube_005.use_remesh_preserve_volume = False
me_cube_005.use_remesh_preserve_attributes = False
me_cube_005.use_mirror_vertex_groups = False
me_cube_005.update()
me_cube_004 = bpy.data.meshes.new('Cube.004')
me_cube_004.from_pydata([(-0.03906, -0.01399, -0.1562), (-0.06657, -0.006522, 0.144), (0.01425, -0.08358, -0.1562), (-0.02954, -0.05533, 0.1623), (0.07092, 0.01588, -0.1562), (0.004914, 0.0117, 0.1623), (-0.1591, 0.006621, 0.2708), (-0.1125, 0.01264, 0.2797), (-0.1343, -0.02761, 0.2797), (-0.1972, 0.01963, 0.4023), (-0.04146, -0.01359, -0.0007109), (0.04742, 0.01219, -0.0004466), (0.005815, -0.06733, 0.001264), (0.06704, -0.03836, -0.1562), (0.06578, -0.05916, 0.1274), (0.08759, -0.1378, -0.1567), (0.1149, 0.04419, 0.1211), (0.1653, -0.09613, -0.1562), (0.08123, 0.04108, -0.1562), (0.1552, 0.06841, 0.1141), (0.1499, 0.08006, -0.1562), (0.1496, 0.001765, 0.1149), (0.1406, -0.0161, -0.1562), (0.07497, -0.04546, -0.06745), (0.1362, -0.09543, -0.0566), (0.08872, -0.113, -0.05938), (0.2062, 0.04141, 0.2379), (0.0723, 0.04125, 0.01922), (0.1239, 0.07312, 0.01647), (0.1145, -0.004098, 0.01875), (-0.1119, -0.08345, -0.1562), (-0.1524, -0.1049, 0.04349), (-0.06356, -0.1569, -0.1562), (-0.1337, -0.1341, 0.04806), (-0.03183, -0.07303, -0.1562), (-0.1186, -0.09478, 0.05177), (-0.1255, -0.0912, -0.05175), (-0.06721, -0.09033, -0.02985), (-0.08839, -0.145, -0.03599), (-0.1631, -0.1062, 0.1545), (-0.1484, -0.1294, 0.1545), (-0.1366, -0.09814, 0.1545), (-0.1711, -0.1113, 0.2503), (-0.1482, 0.07576, -0.1562), (-0.1249, 0.05428, 0.05389), (-0.09985, 0.00231, -0.1562), (-0.1064, 0.02515, 0.04811), (-0.06812, 0.08618, -0.1562), (-0.0914, 0.06443, 0.05241), (-0.163, 0.06801, -0.0679), (-0.1049, 0.06888, -0.08475), (-0.1258, 0.01421, -0.07868), (-0.1006, 0.04796, 0.1628), (-0.05396, 0.1021, -0.1562), (0.03378, 0.1027, 0.2268), (-0.0006499, 0.03247, -0.1562), (0.04735, 0.08663, 0.2276), (0.05601, 0.1319, -0.1562), (0.05779, 0.1087, 0.2232), (0.08066, 0.1133, 0.3249), (0.01376, 0.05506, -0.01542), (0.04776, 0.1187, -0.005689), (-0.01992, 0.09915, -0.02602), (-0.0221, 0.09844, 0.1286), (0.02772, 0.1131, 0.1204), (0.00457, 0.06792, 0.1253)], [], [(10, 11, 4, 0), (11, 12, 2, 4), (12, 10, 0, 2), (0, 4, 2), (6, 8, 9), (5, 1, 6, 7), (3, 5, 7, 8), (7, 6, 9), (8, 7, 9), (1, 3, 8, 6), (3, 1, 10, 12), (5, 3, 12, 11), (1, 5, 11, 10), (23, 24, 17, 13), (24, 25, 15, 17), (25, 23, 13, 15), (13, 17, 15), (19, 16, 26), (18, 20, 22), (29, 27, 18, 22), (28, 29, 22, 20), (27, 28, 20, 18), (14, 23, 25), (14, 25, 24), (14, 24, 23), (21, 19, 26), (16, 21, 26), (21, 16, 27, 29), (19, 21, 29, 28), (16, 19, 28, 27), (36, 37, 34, 30), (37, 38, 32, 34), (38, 36, 30, 32), (30, 34, 32), (33, 31, 36, 38), (35, 33, 38, 37), (31, 35, 37, 36), (35, 31, 39, 41), (31, 33, 40, 39), (33, 35, 41, 40), (41, 39, 42), (39, 40, 42), (40, 41, 42), (49, 50, 47, 43), (50, 51, 45, 47), (51, 49, 43, 45), (43, 47, 45), (46, 44, 49, 51), (48, 46, 51, 50), (44, 48, 50, 49), (48, 44, 52), (44, 46, 52), (46, 48, 52), (62, 61, 57, 53), (61, 60, 55, 57), (60, 62, 53, 55), (53, 57, 55), (63, 64, 61, 62), (58, 54, 59), (56, 58, 59), (64, 65, 60, 61), (65, 63, 62, 60), (54, 56, 59), (56, 54, 63, 65), (58, 56, 65, 64), (54, 58, 64, 63)])
me_cube_004.materials.append(mat_green_002)
me_cube_004.use_remesh_preserve_volume = False
me_cube_004.use_remesh_preserve_attributes = False
me_cube_004.use_mirror_vertex_groups = False
me_cube_004.update()
me_cube_003 = bpy.data.meshes.new('Cube.003')
me_cube_003.from_pydata([(-0.09794, -0.04164, -0.1326), (-0.05684, -0.03996, -0.05687), (-0.009997, -0.08141, -0.1309), (-0.01476, -0.06488, -0.02588), (-0.02226, 0.004347, -0.1326), (-0.01774, -0.01795, -0.02588), (-0.04183, -0.05966, 0.07607), (0.07591, -0.04159, -0.1326), (0.08897, -0.04171, 0.1235), (-2.274e-05, -0.00292, -0.1309), (0.04688, -0.01943, 0.1437), (0.01224, -0.09178, -0.1326), (0.0495, -0.06137, 0.1442), (0.1317, -0.0374, 0.2947), (0.07711, -0.0417, -0.02612), (0.02573, -0.08156, -0.01062), (0.0181, -0.00369, -0.009788), (-0.005995, 0.01245, -0.1326), (-0.01991, 0.02566, 0.1201), (0.04015, 0.06676, -0.1309), (0.01105, 0.06705, 0.1323), (-0.02738, 0.069, -0.1326), (-0.02845, 0.07242, 0.1456), (-0.003551, 0.03087, 0.2844), (-0.01095, 2.396e-05, 0.001136), (-0.03303, 0.06395, 0.01392), (0.01938, 0.04938, 0.004738), (-0.07472, 0.08987, -0.1326), (-0.01369, 0.005936, 0.1769), (-0.1012, -0.002932, -0.1309), (-0.03526, -0.03297, 0.1665), (-0.01817, 0.02172, -0.1326), (1.329e-05, -0.03183, 0.1627), (-0.0003124, -0.04262, 0.2664), (-0.05638, 0.04182, 0.08934), (-0.03189, -0.002224, 0.06554), (-0.07836, -0.01386, 0.08173), (-0.05052, 0.01146, -0.006281), (-0.106, -0.001319, 7.338e-05), (-0.08263, 0.06288, 0.005605), (0.09092, 0.04648, -0.1326), (0.08392, 0.02782, 0.01617), (0.02521, 0.04008, -0.1309), (0.04743, 0.02246, 0.01371), (0.07646, -0.02976, -0.1326), (0.06914, -0.009131, 0.02172), (0.05471, 0.01854, 0.1266), (0.08347, 0.03711, -0.06375), (0.0709, -0.01918, -0.05408), (0.03664, 0.03105, -0.07841)], [], [(1, 5, 4, 0), (5, 3, 2, 4), (3, 1, 0, 2), (0, 4, 2), (3, 5, 6), (1, 3, 6), (5, 1, 6), (14, 15, 11, 7), (15, 16, 9, 11), (16, 14, 7, 9), (7, 11, 9), (10, 12, 13), (8, 10, 13), (12, 8, 13), (10, 8, 14, 16), (12, 10, 16, 15), (8, 12, 15, 14), (24, 25, 21, 17), (25, 26, 19, 21), (26, 24, 17, 19), (17, 21, 19), (20, 22, 23), (18, 20, 23), (22, 18, 23), (20, 18, 24, 26), (22, 20, 26, 25), (18, 22, 25, 24), (39, 37, 31, 27), (37, 38, 29, 31), (27, 31, 29), (30, 32, 33), (28, 30, 33), (32, 28, 33), (28, 32, 35, 34), (32, 30, 36, 35), (30, 28, 34, 36), (34, 35, 37, 39), (35, 36, 38, 37), (36, 34, 39, 38), (38, 39, 27, 29), (47, 48, 44, 40), (48, 49, 42, 44), (49, 47, 40, 42), (40, 44, 42), (43, 45, 46), (41, 43, 46), (45, 41, 46), (43, 41, 47, 49), (45, 43, 49, 48), (41, 45, 48, 47)])
me_cube_003.materials.append(mat_green_006)
me_cube_003.use_remesh_preserve_volume = False
me_cube_003.use_remesh_preserve_attributes = False
me_cube_003.use_mirror_vertex_groups = False
me_cube_003.update()
me_cube_002 = bpy.data.meshes.new('Cube.002')
me_cube_002.from_pydata([(-0.5, -0.5, -1.5), (-0.5, -0.5, 1.5), (-0.5, 0.5, -1.5), (-0.5, 0.5, 1.5), (0.5, -0.5, -1.5), (0.5, -0.5, 1.5), (0.5, 0.5, -1.5), (0.5, 0.5, 1.5)], [], [(1, 3, 2, 0), (3, 7, 6, 2), (7, 5, 4, 6), (5, 1, 0, 4), (0, 2, 6, 4), (5, 7, 3, 1)])
me_cube_002.use_remesh_preserve_volume = False
me_cube_002.use_remesh_preserve_attributes = False
me_cube_002.use_mirror_vertex_groups = False
me_cube_002.update()
me_plane_001 = bpy.data.meshes.new('Plane.001')
me_plane_001.from_pydata([(-8.0, -8.0, 0.0), (8.0, -8.0, 0.0), (-8.0, 8.0, 0.0), (8.0, 8.0, 0.0)], [], [(0, 1, 3, 2)])
me_plane_001.use_remesh_preserve_volume = False
me_plane_001.use_remesh_preserve_attributes = False
me_plane_001.use_mirror_vertex_groups = False
me_plane_001.update()

# ---- objects
ob_cube_010 = bpy.data.objects.new('Cube.010', me_cube_022)
ob_cube_009 = bpy.data.objects.new('Cube.009', me_cube_021)
ob_cube_008 = bpy.data.objects.new('Cube.008', me_cube_020)
ob_cube_007 = bpy.data.objects.new('Cube.007', me_cube_019)
ob_cube_006 = bpy.data.objects.new('Cube.006', me_cube_018)
ob_cube_005 = bpy.data.objects.new('Cube.005', me_cube_017)
ob_cube_003 = bpy.data.objects.new('Cube.003', me_cube_016)
ob_cube_004 = bpy.data.objects.new('Cube.004', me_cube_015)
ob_cube_002 = bpy.data.objects.new('Cube.002', me_cube_013)
ob_cube_001 = bpy.data.objects.new('Cube.001', me_cube_012)
ob_cube = bpy.data.objects.new('Cube', me_cube_011)
ob_tree_c = bpy.data.objects.new('tree_C', me_cylinder_002)
ob_tree_b = bpy.data.objects.new('tree_B', me_cube_009)
ob_tree_a = bpy.data.objects.new('tree_A', me_cylinder)
ob_0_light_yellow = bpy.data.objects.new('0_light_yellow', me_plane)
ob_grass_c = bpy.data.objects.new('grass_C', me_cube_005)
ob_grass_b = bpy.data.objects.new('grass_B', me_cube_004)
ob_grass_a = bpy.data.objects.new('grass_A', me_cube_003)
ob_0_player = bpy.data.objects.new('0_player', me_cube_002)
ob_0_ground = bpy.data.objects.new('0_ground', me_plane_001)

# ---- transforms, parenting, visibility, modifiers, constraints
ob_cube_010.location = (-0.1676, 0.04983, 4.057)
ob_cube_010.rotation_euler = (0.0, -0.0, 3.142)
ob_cube_010.scale = (0.25, 0.25, 0.25)
ob_cube_010.lineart.crease_threshold = 0.0
ob_cube_009.location = (0.02548, -0.09855, 4.03)
ob_cube_009.rotation_euler = (0.0, -0.0, 4.712)
ob_cube_009.scale = (0.25, 0.25, 0.25)
ob_cube_009.lineart.crease_threshold = 0.0
ob_cube_008.location = (0.2555, 0.03517, 3.626)
ob_cube_008.scale = (0.25, 0.25, 0.25)
ob_cube_008.lineart.crease_threshold = 0.0
ob_cube_007.location = (0.001472, 0.3093, 3.086)
ob_cube_007.rotation_euler = (0.0, -0.0, 1.571)
ob_cube_007.scale = (0.25, 0.25, 0.25)
ob_cube_007.lineart.crease_threshold = 0.0
ob_cube_006.location = (0.009269, -0.03653, 2.992)
ob_cube_006.rotation_euler = (0.0, -0.0, 3.142)
ob_cube_006.scale = (0.25, 0.25, 0.25)
ob_cube_006.lineart.crease_threshold = 0.0
ob_cube_005.location = (0.2555, 0.02537, 2.726)
ob_cube_005.scale = (0.25, 0.25, 0.25)
ob_cube_005.lineart.crease_threshold = 0.0
ob_cube_003.location = (-0.002347, -0.008565, 1.974)
ob_cube_003.rotation_euler = (0.0, -0.0, 3.142)
ob_cube_003.scale = (0.25, 0.25, 0.25)
ob_cube_003.lineart.crease_threshold = 0.0
ob_cube_004.location = (0.2433, -0.09855, 2.256)
ob_cube_004.rotation_euler = (0.0, -0.0, 4.712)
ob_cube_004.scale = (0.25, 0.25, 0.25)
ob_cube_004.lineart.crease_threshold = 0.0
ob_cube_002.location = (0.2364, 0.3093, 2.306)
ob_cube_002.rotation_euler = (0.0, -0.0, 1.571)
ob_cube_002.scale = (0.25, 0.25, 0.25)
ob_cube_002.lineart.crease_threshold = 0.0
ob_cube_001.location = (0.2035, 0.0, 1.768)
ob_cube_001.scale = (0.25, 0.25, 0.25)
ob_cube_001.lineart.crease_threshold = 0.0
ob_cube.location = (0.07011, -2.892e-06, 1.811)
ob_cube.lineart.crease_threshold = 0.0
ob_tree_c.location = (-11.56, 0.2048, 7.664)
ob_tree_c.lineart.crease_threshold = 0.0
ob_tree_b.location = (-5.629, -0.4389, 4.924)
ob_tree_b.lineart.crease_threshold = 0.0
ob_tree_a.location = (6.707, 0.1854, 4.193)
ob_tree_a.lineart.crease_threshold = 0.0
ob_0_light_yellow.location = (0.0, 0.0, 16.06)
ob_0_light_yellow.hide_viewport = True
ob_0_light_yellow.lineart.crease_threshold = 0.0
ob_grass_c.location = (4.867, 0.4531, 0.1433)
ob_grass_c.lineart.crease_threshold = 0.0
ob_grass_b.location = (3.893, 0.444, 0.1518)
ob_grass_b.lineart.crease_threshold = 0.0
ob_grass_a.location = (1.415, 0.4715, 0.1283)
ob_grass_a.lineart.crease_threshold = 0.0
ob_0_player.location = (2.5, -0.5, 1.5)
ob_0_player.lineart.crease_threshold = 0.0
ob_0_ground.location = (0.0, 0.0, 0.0)
ob_0_ground.lineart.crease_threshold = 0.0

# ---- collection membership
col_collection_1.objects.link(ob_cube_010)
col_collection_1.objects.link(ob_cube_009)
col_collection_1.objects.link(ob_cube_008)
col_collection_1.objects.link(ob_cube_007)
col_collection_1.objects.link(ob_cube_006)
col_collection_1.objects.link(ob_cube_005)
col_collection_1.objects.link(ob_cube_003)
col_collection_1.objects.link(ob_cube_004)
col_collection_1.objects.link(ob_cube_002)
col_collection_1.objects.link(ob_cube_001)
col_collection_1.objects.link(ob_cube)
col_collection_1.objects.link(ob_tree_c)
col_collection_1.objects.link(ob_tree_b)
col_collection_1.objects.link(ob_tree_a)
col_collection_1.objects.link(ob_0_light_yellow)
col_collection_1.objects.link(ob_grass_c)
col_collection_1.objects.link(ob_grass_b)
col_collection_1.objects.link(ob_grass_a)
col_collection_1.objects.link(ob_0_player)
col_collection_1.objects.link(ob_0_ground)

# ---- scene / render settings (as saved in the file)
scene.frame_start = 1; scene.frame_end = 250; scene.frame_set(1)
scene.render.engine = 'CYCLES'
scene.render.resolution_percentage = 50
scene.render.dither_intensity = 0.0
scene.cycles.use_denoising = False
scene.cycles.samples = 128
scene.cycles.sampling_pattern = 'TABULATED_SOBOL'
scene.cycles.light_sampling_threshold = 0.0
scene.cycles.use_adaptive_sampling = False
scene.cycles.use_light_tree = False
scene.cycles.blur_glossy = 0.0
scene.cycles.sample_clamp_indirect = 0.0
scene.view_settings.view_transform = 'Standard'
bpy.context.view_layer.update()

# ---- added for rendering (the .blend has no active camera): camera
cam_auto = bpy.data.cameras.new('AutoCamera')
cam_auto.lens = 50.0
cam_auto.sensor_width = 36.0
cam_auto.clip_end = 1000.0
ob_auto_camera = bpy.data.objects.new('AutoCamera', cam_auto)
scene.collection.objects.link(ob_auto_camera)
ob_auto_camera.location = (25.0197, -33.8662, 27.964)
ob_auto_camera.rotation_euler = (1.09748, -7.21219e-08, 0.694738)
scene.camera = ob_auto_camera
bpy.context.view_layer.update()
